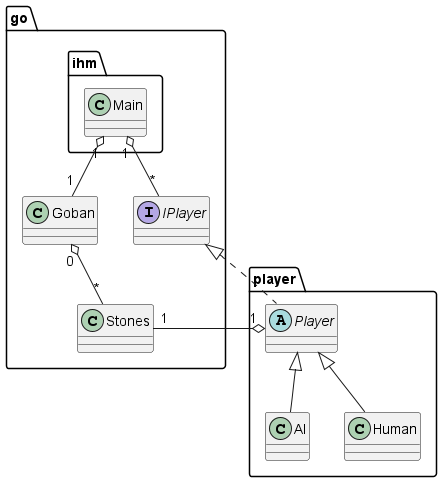

The diagram above was rendered by PlantUML. Its source (embedded in the PNG):
@startuml

package go {
  class Goban
  interface IPlayer
  class Stones
}

package go.ihm {
  class Main
}

package player {
  abstract class Player {
  }
  class AI {
  }
  class Human {
  }
}

IPlayer <|.. Player
Player <|-- AI
Player <|-- Human
Player "1" o-- "1" Stones

Goban "0" o-- "*" Stones
Main "1" o-- "*" IPlayer
Main "1" o-- "1" Goban



@enduml